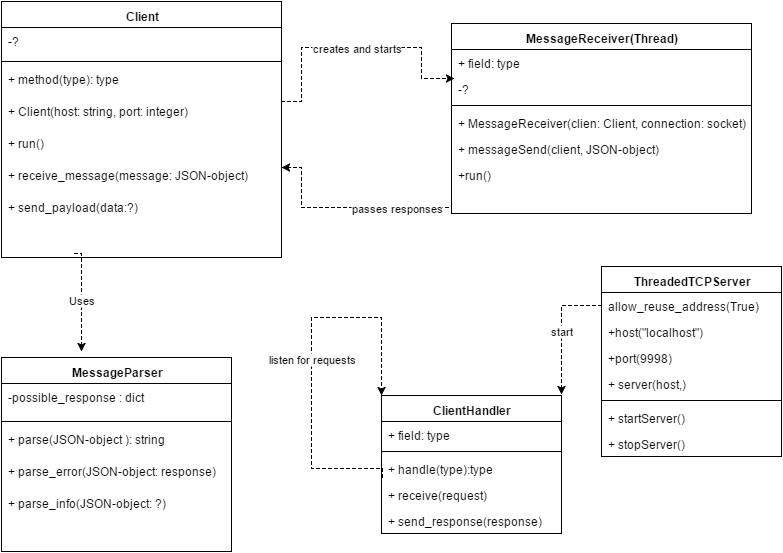

The diagram above was exported from draw.io. Its source (the exported page's mxGraphModel, read from the mxfile embedded in the PNG):
<mxGraphModel dx="1674" dy="1939" grid="1" gridSize="10" guides="1" tooltips="1" connect="1" arrows="1" fold="1" page="1" pageScale="1" pageWidth="826" pageHeight="1169" background="#ffffff" math="0">
  <root>
    <mxCell id="0" />
    <mxCell id="1" parent="0" />
    <mxCell id="6cddf396c384ec67-1" value="Classname" style="swimlane;html=1;fontStyle=1;align=center;verticalAlign=top;childLayout=stackLayout;horizontal=1;startSize=26;horizontalStack=0;resizeParent=1;resizeLast=0;collapsible=1;marginBottom=0;swimlaneFillColor=#ffffff;" vertex="1" parent="1">
      <mxGeometry x="30" y="-1134" width="160" height="90" as="geometry" />
    </mxCell>
    <mxCell id="6cddf396c384ec67-2" value="+ field: type" style="text;html=1;strokeColor=none;fillColor=none;align=left;verticalAlign=top;spacingLeft=4;spacingRight=4;whiteSpace=wrap;overflow=hidden;rotatable=0;points=[[0,0.5],[1,0.5]];portConstraint=eastwest;" vertex="1" parent="6cddf396c384ec67-1">
      <mxGeometry y="26" width="160" height="26" as="geometry" />
    </mxCell>
    <mxCell id="6cddf396c384ec67-3" value="" style="line;html=1;strokeWidth=1;fillColor=none;align=left;verticalAlign=middle;spacingTop=-1;spacingLeft=3;spacingRight=3;rotatable=0;labelPosition=right;points=[];portConstraint=eastwest;" vertex="1" parent="6cddf396c384ec67-1">
      <mxGeometry y="52" width="160" height="8" as="geometry" />
    </mxCell>
    <mxCell id="6cddf396c384ec67-4" value="+ method(type): type" style="text;html=1;strokeColor=none;fillColor=none;align=left;verticalAlign=top;spacingLeft=4;spacingRight=4;whiteSpace=wrap;overflow=hidden;rotatable=0;points=[[0,0.5],[1,0.5]];portConstraint=eastwest;" vertex="1" parent="6cddf396c384ec67-1">
      <mxGeometry y="60" width="160" height="26" as="geometry" />
    </mxCell>
    <mxCell id="6cddf396c384ec67-5" value="&lt;b&gt;Client&lt;/b&gt;" style="swimlane;html=1;fontStyle=0;childLayout=stackLayout;horizontal=1;startSize=26;fillColor=none;horizontalStack=0;resizeParent=1;resizeLast=0;collapsible=1;marginBottom=0;swimlaneFillColor=#ffffff;" vertex="1" parent="1">
      <mxGeometry x="30" y="-1134" width="230" height="220" as="geometry" />
    </mxCell>
    <mxCell id="6cddf396c384ec67-6" value="+ connect&lt;span style=&quot;line-height: 1.2&quot;&gt;: (self, host, server_port)&lt;/span&gt;" style="text;html=1;strokeColor=none;fillColor=none;align=left;verticalAlign=top;spacingLeft=4;spacingRight=4;whiteSpace=wrap;overflow=hidden;rotatable=0;points=[[0,0.5],[1,0.5]];portConstraint=eastwest;" vertex="1" parent="6cddf396c384ec67-5">
      <mxGeometry y="26" width="230" height="26" as="geometry" />
    </mxCell>
    <mxCell id="6cddf396c384ec67-7" value="+ Run: (self)" style="text;html=1;strokeColor=none;fillColor=none;align=left;verticalAlign=top;spacingLeft=4;spacingRight=4;whiteSpace=wrap;overflow=hidden;rotatable=0;points=[[0,0.5],[1,0.5]];portConstraint=eastwest;" vertex="1" parent="6cddf396c384ec67-5">
      <mxGeometry y="52" width="230" height="26" as="geometry" />
    </mxCell>
    <mxCell id="6cddf396c384ec67-8" value="+ Disconnect: (self)&lt;div&gt;&lt;br&gt;&lt;/div&gt;" style="text;html=1;strokeColor=none;fillColor=none;align=left;verticalAlign=top;spacingLeft=4;spacingRight=4;whiteSpace=wrap;overflow=hidden;rotatable=0;points=[[0,0.5],[1,0.5]];portConstraint=eastwest;" vertex="1" parent="6cddf396c384ec67-5">
      <mxGeometry y="78" width="230" height="26" as="geometry" />
    </mxCell>
    <mxCell id="6cddf396c384ec67-10" value="&lt;div&gt;+ receive_message (message)&lt;/div&gt;" style="text;html=1;strokeColor=none;fillColor=none;align=left;verticalAlign=top;spacingLeft=4;spacingRight=4;whiteSpace=wrap;overflow=hidden;rotatable=0;points=[[0,0.5],[1,0.5]];portConstraint=eastwest;" vertex="1" parent="6cddf396c384ec67-5">
      <mxGeometry y="104" width="230" height="26" as="geometry" />
    </mxCell>
    <mxCell id="6cddf396c384ec67-12" value="&lt;div&gt;+ create JSON_Object(type):JSON_Data&lt;/div&gt;" style="text;html=1;" vertex="1" parent="6cddf396c384ec67-5">
      <mxGeometry y="190" width="230" height="30" as="geometry" />
    </mxCell>
    <mxCell id="6cddf396c384ec67-71" value="+ send_payload(JSON_Data)&lt;div&gt;&lt;br&gt;&lt;/div&gt;" style="text;html=1;" vertex="1" parent="6cddf396c384ec67-5">
      <mxGeometry y="130" width="230" height="30" as="geometry" />
    </mxCell>
    <mxCell id="6cddf396c384ec67-72" value="&lt;div&gt;+ read_user_input(input) : string&lt;/div&gt;" style="text;html=1;" vertex="1" parent="6cddf396c384ec67-5">
      <mxGeometry y="160" width="230" height="30" as="geometry" />
    </mxCell>
    <mxCell id="6cddf396c384ec67-14" value="MessageParser" style="swimlane;html=1;fontStyle=1;align=center;verticalAlign=top;childLayout=stackLayout;horizontal=1;startSize=26;horizontalStack=0;resizeParent=1;resizeLast=0;collapsible=1;marginBottom=0;swimlaneFillColor=#ffffff;" vertex="1" parent="1">
      <mxGeometry x="30" y="-804" width="230" height="194" as="geometry" />
    </mxCell>
    <mxCell id="6cddf396c384ec67-15" value="-possible_response : dict" style="text;html=1;strokeColor=none;fillColor=none;align=left;verticalAlign=top;spacingLeft=4;spacingRight=4;whiteSpace=wrap;overflow=hidden;rotatable=0;points=[[0,0.5],[1,0.5]];portConstraint=eastwest;" vertex="1" parent="6cddf396c384ec67-14">
      <mxGeometry y="26" width="230" height="34" as="geometry" />
    </mxCell>
    <mxCell id="6cddf396c384ec67-16" value="" style="line;html=1;strokeWidth=1;fillColor=none;align=left;verticalAlign=middle;spacingTop=-1;spacingLeft=3;spacingRight=3;rotatable=0;labelPosition=right;points=[];portConstraint=eastwest;" vertex="1" parent="6cddf396c384ec67-14">
      <mxGeometry y="60" width="230" height="8" as="geometry" />
    </mxCell>
    <mxCell id="6cddf396c384ec67-26" value="+ parse(JSON-object )&lt;span&gt;: string&lt;/span&gt;" style="text;html=1;strokeColor=none;fillColor=none;align=left;verticalAlign=top;spacingLeft=4;spacingRight=4;whiteSpace=wrap;overflow=hidden;rotatable=0;points=[[0,0.5],[1,0.5]];portConstraint=eastwest;" vertex="1" parent="6cddf396c384ec67-14">
      <mxGeometry y="68" width="230" height="32" as="geometry" />
    </mxCell>
    <mxCell id="6cddf396c384ec67-27" value="+ parse_error(&lt;span&gt;JSON-object&lt;/span&gt;: response)" style="text;html=1;strokeColor=none;fillColor=none;align=left;verticalAlign=top;spacingLeft=4;spacingRight=4;whiteSpace=wrap;overflow=hidden;rotatable=0;points=[[0,0.5],[1,0.5]];portConstraint=eastwest;" vertex="1" parent="6cddf396c384ec67-14">
      <mxGeometry y="100" width="230" height="32" as="geometry" />
    </mxCell>
    <mxCell id="6cddf396c384ec67-28" value="+ parse_info(&lt;span&gt;JSON-object&lt;/span&gt;: ?)" style="text;html=1;strokeColor=none;fillColor=none;align=left;verticalAlign=top;spacingLeft=4;spacingRight=4;whiteSpace=wrap;overflow=hidden;rotatable=0;points=[[0,0.5],[1,0.5]];portConstraint=eastwest;" vertex="1" parent="6cddf396c384ec67-14">
      <mxGeometry y="132" width="230" height="32" as="geometry" />
    </mxCell>
    <mxCell id="6cddf396c384ec67-74" value="Client" style="swimlane;html=1;fontStyle=1;align=center;verticalAlign=top;childLayout=stackLayout;horizontal=1;startSize=26;horizontalStack=0;resizeParent=1;resizeLast=0;collapsible=1;marginBottom=0;swimlaneFillColor=#ffffff;" vertex="1" parent="1">
      <mxGeometry x="30" y="-1160" width="280" height="256" as="geometry" />
    </mxCell>
    <mxCell id="6cddf396c384ec67-76" value="-?&lt;div&gt;&lt;br&gt;&lt;/div&gt;" style="text;html=1;strokeColor=none;fillColor=none;align=left;verticalAlign=top;spacingLeft=4;spacingRight=4;whiteSpace=wrap;overflow=hidden;rotatable=0;points=[[0,0.5],[1,0.5]];portConstraint=eastwest;" vertex="1" parent="6cddf396c384ec67-74">
      <mxGeometry y="26" width="280" height="30" as="geometry" />
    </mxCell>
    <mxCell id="6cddf396c384ec67-77" value="" style="line;html=1;strokeWidth=1;fillColor=none;align=left;verticalAlign=middle;spacingTop=-1;spacingLeft=3;spacingRight=3;rotatable=0;labelPosition=right;points=[];portConstraint=eastwest;" vertex="1" parent="6cddf396c384ec67-74">
      <mxGeometry y="56" width="280" height="8" as="geometry" />
    </mxCell>
    <mxCell id="6cddf396c384ec67-78" value="+ method(type): type" style="text;html=1;strokeColor=none;fillColor=none;align=left;verticalAlign=top;spacingLeft=4;spacingRight=4;whiteSpace=wrap;overflow=hidden;rotatable=0;points=[[0,0.5],[1,0.5]];portConstraint=eastwest;" vertex="1" parent="6cddf396c384ec67-74">
      <mxGeometry y="64" width="280" height="32" as="geometry" />
    </mxCell>
    <mxCell id="6cddf396c384ec67-79" value="+ Client(host: string, port: integer)" style="text;html=1;strokeColor=none;fillColor=none;align=left;verticalAlign=top;spacingLeft=4;spacingRight=4;whiteSpace=wrap;overflow=hidden;rotatable=0;points=[[0,0.5],[1,0.5]];portConstraint=eastwest;" vertex="1" parent="6cddf396c384ec67-74">
      <mxGeometry y="96" width="280" height="32" as="geometry" />
    </mxCell>
    <mxCell id="6cddf396c384ec67-80" value="+ run()" style="text;html=1;strokeColor=none;fillColor=none;align=left;verticalAlign=top;spacingLeft=4;spacingRight=4;whiteSpace=wrap;overflow=hidden;rotatable=0;points=[[0,0.5],[1,0.5]];portConstraint=eastwest;" vertex="1" parent="6cddf396c384ec67-74">
      <mxGeometry y="128" width="280" height="32" as="geometry" />
    </mxCell>
    <mxCell id="6cddf396c384ec67-81" value="+ receive_message(message: JSON-object)" style="text;html=1;strokeColor=none;fillColor=none;align=left;verticalAlign=top;spacingLeft=4;spacingRight=4;whiteSpace=wrap;overflow=hidden;rotatable=0;points=[[0,0.5],[1,0.5]];portConstraint=eastwest;" vertex="1" parent="6cddf396c384ec67-74">
      <mxGeometry y="160" width="280" height="32" as="geometry" />
    </mxCell>
    <mxCell id="6cddf396c384ec67-86" value="+ send_payload(data:?)" style="text;html=1;strokeColor=none;fillColor=none;align=left;verticalAlign=top;spacingLeft=4;spacingRight=4;whiteSpace=wrap;overflow=hidden;rotatable=0;points=[[0,0.5],[1,0.5]];portConstraint=eastwest;" vertex="1" parent="6cddf396c384ec67-74">
      <mxGeometry y="192" width="280" height="32" as="geometry" />
    </mxCell>
    <mxCell id="6cddf396c384ec67-31" value="MessageReceiver(Thread)" style="swimlane;html=1;fontStyle=1;align=center;verticalAlign=top;childLayout=stackLayout;horizontal=1;startSize=26;horizontalStack=0;resizeParent=1;resizeLast=0;collapsible=1;marginBottom=0;swimlaneFillColor=#ffffff;" vertex="1" parent="1">
      <mxGeometry x="480" y="-1138" width="300" height="190" as="geometry" />
    </mxCell>
    <mxCell id="6cddf396c384ec67-32" value="+ field: type" style="text;html=1;strokeColor=none;fillColor=none;align=left;verticalAlign=top;spacingLeft=4;spacingRight=4;whiteSpace=wrap;overflow=hidden;rotatable=0;points=[[0,0.5],[1,0.5]];portConstraint=eastwest;" vertex="1" parent="6cddf396c384ec67-31">
      <mxGeometry y="26" width="300" height="26" as="geometry" />
    </mxCell>
    <mxCell id="6cddf396c384ec67-35" value="-?" style="text;html=1;strokeColor=none;fillColor=none;align=left;verticalAlign=top;spacingLeft=4;spacingRight=4;whiteSpace=wrap;overflow=hidden;rotatable=0;points=[[0,0.5],[1,0.5]];portConstraint=eastwest;" vertex="1" parent="6cddf396c384ec67-31">
      <mxGeometry y="52" width="300" height="26" as="geometry" />
    </mxCell>
    <mxCell id="6cddf396c384ec67-33" value="" style="line;html=1;strokeWidth=1;fillColor=none;align=left;verticalAlign=middle;spacingTop=-1;spacingLeft=3;spacingRight=3;rotatable=0;labelPosition=right;points=[];portConstraint=eastwest;" vertex="1" parent="6cddf396c384ec67-31">
      <mxGeometry y="78" width="300" height="8" as="geometry" />
    </mxCell>
    <mxCell id="6cddf396c384ec67-36" value="+ MessageReceiver(clien: Client, connection: socket)&lt;div&gt;&lt;br&gt;&lt;/div&gt;" style="text;html=1;strokeColor=none;fillColor=none;align=left;verticalAlign=top;spacingLeft=4;spacingRight=4;whiteSpace=wrap;overflow=hidden;rotatable=0;points=[[0,0.5],[1,0.5]];portConstraint=eastwest;" vertex="1" parent="6cddf396c384ec67-31">
      <mxGeometry y="86" width="300" height="26" as="geometry" />
    </mxCell>
    <mxCell id="6cddf396c384ec67-84" value="+ messageSend(client, JSON-object)&lt;div&gt;&lt;br&gt;&lt;/div&gt;" style="text;html=1;strokeColor=none;fillColor=none;align=left;verticalAlign=top;spacingLeft=4;spacingRight=4;whiteSpace=wrap;overflow=hidden;rotatable=0;points=[[0,0.5],[1,0.5]];portConstraint=eastwest;" vertex="1" parent="6cddf396c384ec67-31">
      <mxGeometry y="112" width="300" height="26" as="geometry" />
    </mxCell>
    <mxCell id="6cddf396c384ec67-37" value="+run()" style="text;html=1;strokeColor=none;fillColor=none;align=left;verticalAlign=top;spacingLeft=4;spacingRight=4;whiteSpace=wrap;overflow=hidden;rotatable=0;points=[[0,0.5],[1,0.5]];portConstraint=eastwest;" vertex="1" parent="6cddf396c384ec67-31">
      <mxGeometry y="138" width="300" height="26" as="geometry" />
    </mxCell>
    <mxCell id="6cddf396c384ec67-38" style="edgeStyle=orthogonalEdgeStyle;rounded=0;html=1;exitX=1;exitY=0.5;entryX=0.013;entryY=0.115;entryPerimeter=0;jettySize=auto;orthogonalLoop=1;strokeColor=none;" edge="1" parent="1" source="6cddf396c384ec67-8" target="6cddf396c384ec67-32">
      <mxGeometry relative="1" as="geometry" />
    </mxCell>
    <mxCell id="6cddf396c384ec67-39" style="edgeStyle=orthogonalEdgeStyle;rounded=0;html=1;exitX=1;exitY=0.5;entryX=0;entryY=0.5;jettySize=auto;orthogonalLoop=1;strokeColor=none;dashed=1;" edge="1" parent="1" source="6cddf396c384ec67-7" target="6cddf396c384ec67-32">
      <mxGeometry relative="1" as="geometry" />
    </mxCell>
    <mxCell id="6cddf396c384ec67-40" value="creates and starts" style="edgeStyle=orthogonalEdgeStyle;rounded=0;html=1;dashed=1;jettySize=auto;orthogonalLoop=1;strokeColor=#000000;entryX=0.01;entryY=0.115;entryPerimeter=0;" edge="1" parent="1" target="6cddf396c384ec67-35">
      <mxGeometry relative="1" as="geometry">
        <mxPoint x="370" y="-1043" as="targetPoint" />
        <mxPoint x="310" y="-1060" as="sourcePoint" />
        <Array as="points">
          <mxPoint x="330" y="-1060" />
          <mxPoint x="330" y="-1114" />
          <mxPoint x="450" y="-1114" />
          <mxPoint x="450" y="-1083" />
        </Array>
      </mxGeometry>
    </mxCell>
    <mxCell id="6cddf396c384ec67-41" value="passes responses" style="edgeStyle=orthogonalEdgeStyle;rounded=0;html=1;exitX=0;exitY=0.5;dashed=1;jettySize=auto;orthogonalLoop=1;strokeColor=#000000;" edge="1" parent="1" source="6cddf396c384ec67-37">
      <mxGeometry x="-0.2735" relative="1" as="geometry">
        <mxPoint x="310" y="-994" as="targetPoint" />
        <Array as="points">
          <mxPoint x="480" y="-954" />
          <mxPoint x="330" y="-954" />
          <mxPoint x="330" y="-994" />
        </Array>
        <mxPoint as="offset" />
      </mxGeometry>
    </mxCell>
    <mxCell id="6cddf396c384ec67-42" value="Uses" style="edgeStyle=orthogonalEdgeStyle;rounded=0;html=1;dashed=1;jettySize=auto;orthogonalLoop=1;strokeColor=#000000;" edge="1" parent="1">
      <mxGeometry relative="1" as="geometry">
        <mxPoint x="103" y="-908" as="sourcePoint" />
        <mxPoint x="110" y="-810" as="targetPoint" />
        <Array as="points">
          <mxPoint x="103" y="-908" />
        </Array>
      </mxGeometry>
    </mxCell>
    <mxCell id="6cddf396c384ec67-44" value="ClientHandler" style="swimlane;html=1;fontStyle=1;align=center;verticalAlign=top;childLayout=stackLayout;horizontal=1;startSize=26;horizontalStack=0;resizeParent=1;resizeLast=0;collapsible=1;marginBottom=0;swimlaneFillColor=#ffffff;" vertex="1" parent="1">
      <mxGeometry x="410" y="-766" width="180" height="138" as="geometry" />
    </mxCell>
    <mxCell id="6cddf396c384ec67-45" value="+ field: type" style="text;html=1;strokeColor=none;fillColor=none;align=left;verticalAlign=top;spacingLeft=4;spacingRight=4;whiteSpace=wrap;overflow=hidden;rotatable=0;points=[[0,0.5],[1,0.5]];portConstraint=eastwest;" vertex="1" parent="6cddf396c384ec67-44">
      <mxGeometry y="26" width="180" height="26" as="geometry" />
    </mxCell>
    <mxCell id="6cddf396c384ec67-46" value="" style="line;html=1;strokeWidth=1;fillColor=none;align=left;verticalAlign=middle;spacingTop=-1;spacingLeft=3;spacingRight=3;rotatable=0;labelPosition=right;points=[];portConstraint=eastwest;" vertex="1" parent="6cddf396c384ec67-44">
      <mxGeometry y="52" width="180" height="8" as="geometry" />
    </mxCell>
    <mxCell id="6cddf396c384ec67-50" value="+ handle(type):type" style="text;html=1;strokeColor=none;fillColor=none;align=left;verticalAlign=top;spacingLeft=4;spacingRight=4;whiteSpace=wrap;overflow=hidden;rotatable=0;points=[[0,0.5],[1,0.5]];portConstraint=eastwest;" vertex="1" parent="6cddf396c384ec67-44">
      <mxGeometry y="60" width="180" height="26" as="geometry" />
    </mxCell>
    <mxCell id="6cddf396c384ec67-73" value="+ receive(request)" style="text;html=1;strokeColor=none;fillColor=none;align=left;verticalAlign=top;spacingLeft=4;spacingRight=4;whiteSpace=wrap;overflow=hidden;rotatable=0;points=[[0,0.5],[1,0.5]];portConstraint=eastwest;" vertex="1" parent="6cddf396c384ec67-44">
      <mxGeometry y="86" width="180" height="26" as="geometry" />
    </mxCell>
    <mxCell id="6cddf396c384ec67-83" value="+ send_response(response)" style="text;html=1;strokeColor=none;fillColor=none;align=left;verticalAlign=top;spacingLeft=4;spacingRight=4;whiteSpace=wrap;overflow=hidden;rotatable=0;points=[[0,0.5],[1,0.5]];portConstraint=eastwest;" vertex="1" parent="6cddf396c384ec67-44">
      <mxGeometry y="112" width="180" height="26" as="geometry" />
    </mxCell>
    <mxCell id="6cddf396c384ec67-70" value="listen for requests" style="edgeStyle=orthogonalEdgeStyle;rounded=0;html=1;exitX=0.005;exitY=0.833;dashed=1;jettySize=auto;orthogonalLoop=1;strokeColor=#000000;exitPerimeter=0;" edge="1" parent="6cddf396c384ec67-44" source="6cddf396c384ec67-50" target="6cddf396c384ec67-44">
      <mxGeometry relative="1" as="geometry">
        <mxPoint y="-78" as="targetPoint" />
        <Array as="points">
          <mxPoint x="1" y="73" />
          <mxPoint x="-70" y="73" />
          <mxPoint x="-70" y="-78" />
          <mxPoint y="-78" />
        </Array>
      </mxGeometry>
    </mxCell>
    <mxCell id="6cddf396c384ec67-61" value="ThreadedTCPServer" style="swimlane;html=1;fontStyle=1;align=center;verticalAlign=top;childLayout=stackLayout;horizontal=1;startSize=26;horizontalStack=0;resizeParent=1;resizeLast=0;collapsible=1;marginBottom=0;swimlaneFillColor=#ffffff;" vertex="1" parent="1">
      <mxGeometry x="630" y="-895" width="180" height="190" as="geometry" />
    </mxCell>
    <mxCell id="6cddf396c384ec67-67" value="&lt;div&gt;allow_reuse_address(True)&lt;/div&gt;" style="text;html=1;strokeColor=none;fillColor=none;align=left;verticalAlign=top;spacingLeft=4;spacingRight=4;whiteSpace=wrap;overflow=hidden;rotatable=0;points=[[0,0.5],[1,0.5]];portConstraint=eastwest;" vertex="1" parent="6cddf396c384ec67-61">
      <mxGeometry y="26" width="180" height="26" as="geometry" />
    </mxCell>
    <mxCell id="6cddf396c384ec67-62" value="+host(&quot;localhost&quot;)&lt;div&gt;&lt;br&gt;&lt;/div&gt;" style="text;html=1;strokeColor=none;fillColor=none;align=left;verticalAlign=top;spacingLeft=4;spacingRight=4;whiteSpace=wrap;overflow=hidden;rotatable=0;points=[[0,0.5],[1,0.5]];portConstraint=eastwest;" vertex="1" parent="6cddf396c384ec67-61">
      <mxGeometry y="52" width="180" height="26" as="geometry" />
    </mxCell>
    <mxCell id="6cddf396c384ec67-66" value="&lt;div&gt;+port(9998)&lt;/div&gt;" style="text;html=1;strokeColor=none;fillColor=none;align=left;verticalAlign=top;spacingLeft=4;spacingRight=4;whiteSpace=wrap;overflow=hidden;rotatable=0;points=[[0,0.5],[1,0.5]];portConstraint=eastwest;" vertex="1" parent="6cddf396c384ec67-61">
      <mxGeometry y="78" width="180" height="26" as="geometry" />
    </mxCell>
    <mxCell id="6cddf396c384ec67-87" value="+ server(host,)" style="text;html=1;strokeColor=none;fillColor=none;align=left;verticalAlign=top;spacingLeft=4;spacingRight=4;whiteSpace=wrap;overflow=hidden;rotatable=0;points=[[0,0.5],[1,0.5]];portConstraint=eastwest;" vertex="1" parent="6cddf396c384ec67-61">
      <mxGeometry y="104" width="180" height="26" as="geometry" />
    </mxCell>
    <mxCell id="6cddf396c384ec67-63" value="" style="line;html=1;strokeWidth=1;fillColor=none;align=left;verticalAlign=middle;spacingTop=-1;spacingLeft=3;spacingRight=3;rotatable=0;labelPosition=right;points=[];portConstraint=eastwest;" vertex="1" parent="6cddf396c384ec67-61">
      <mxGeometry y="130" width="180" height="8" as="geometry" />
    </mxCell>
    <mxCell id="6cddf396c384ec67-65" value="+ startServer()" style="text;html=1;strokeColor=none;fillColor=none;align=left;verticalAlign=top;spacingLeft=4;spacingRight=4;whiteSpace=wrap;overflow=hidden;rotatable=0;points=[[0,0.5],[1,0.5]];portConstraint=eastwest;" vertex="1" parent="6cddf396c384ec67-61">
      <mxGeometry y="138" width="180" height="26" as="geometry" />
    </mxCell>
    <mxCell id="6cddf396c384ec67-88" value="+ stopServer()" style="text;html=1;strokeColor=none;fillColor=none;align=left;verticalAlign=top;spacingLeft=4;spacingRight=4;whiteSpace=wrap;overflow=hidden;rotatable=0;points=[[0,0.5],[1,0.5]];portConstraint=eastwest;" vertex="1" parent="6cddf396c384ec67-61">
      <mxGeometry y="164" width="180" height="26" as="geometry" />
    </mxCell>
    <mxCell id="6cddf396c384ec67-69" value="start" style="edgeStyle=orthogonalEdgeStyle;rounded=0;html=1;exitX=0;exitY=0.5;entryX=1;entryY=-0.005;entryPerimeter=0;dashed=1;jettySize=auto;orthogonalLoop=1;strokeColor=#000000;" edge="1" parent="1" source="6cddf396c384ec67-67" target="6cddf396c384ec67-44">
      <mxGeometry relative="1" as="geometry" />
    </mxCell>
  </root>
</mxGraphModel>